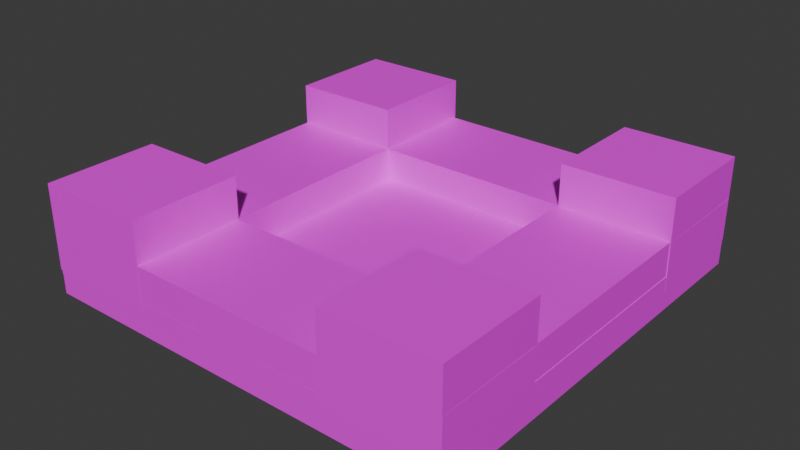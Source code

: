 # Source: 2Map-5.blend  (saved by Blender 5.2.44; exported with 4.5.12 LTS)
import bpy
from mathutils import Matrix  # noqa: F401  (used for matrix-valued properties, if any)

bpy.ops.wm.read_factory_settings(use_empty=True)
scene = bpy.context.scene
scene.name = 'Scene'

# ---- collections
col_collection = bpy.data.collections.new('Collection'); scene.collection.children.link(col_collection)

# ---- images (referenced by path relative to the original .blend; pixels are not part of the script)
import os
ASSET_DIR = os.environ.get("B2B_ASSET_DIR", "")  # directory of the original .blend (textures are referenced by path, not embedded)
HERE = os.path.dirname(os.path.abspath(__file__))  # packed textures are extracted next to this script under _unpacked/

def load_image(name, relpath, width, height, colorspace="sRGB"):
    """Load a texture the original file referenced (path relative to the .blend, or extracted next to this script)."""
    p = next((c for c in (os.path.join(HERE, relpath), os.path.join(ASSET_DIR, relpath)) if relpath and os.path.exists(c)), "")
    if p:
        img = bpy.data.images.load(p, check_existing=True)
        img.name = name
    else:  # same state as the original file: an image datablock whose file is absent (Cycles renders it pink)
        img = bpy.data.images.new(name, width, height)
        img.source = "FILE"
        img.filepath = "//" + (relpath or name)
    img.colorspace_settings.name = colorspace
    return img
img_testmap9body_png_001 = load_image('TestMap9Body.png.001', 'TestMap9Body.png', 1024, 1024, 'sRGB')

# ---- materials (node trees are filled in below, after node groups)
mat_material = bpy.data.materials.new('Material')
mat_material.alpha_threshold = 0.0
mat_material.use_backface_culling_lightprobe_volume = False
mat_material.roughness = 0.5
mat_material.line_color = (0.0, 0.0, 0.0, 1.0)

# ---- material node trees
mat_material.use_nodes = True; mat_material.node_tree.nodes.clear()
_N = mat_material.node_tree.nodes; _L = mat_material.node_tree.links
n0 = _N.new('ShaderNodeOutputMaterial'); n0.name = 'Material Output'; n0.location = (300, 300)
n1 = _N.new('ShaderNodeBsdfPrincipled'); n1.name = 'Principled BSDF'; n1.location = (10, 300)
n1.inputs[3].default_value = 1.45
n2 = _N.new('ShaderNodeTexImage'); n2.name = '画像テクスチャ'; n2.location = (-280, 280)
n2.image = img_testmap9body_png_001
_L.new(n1.outputs[0], n0.inputs[0])
_L.new(n2.outputs[0], n1.inputs[0])
n0.is_active_output = True

# ---- world
world_world = bpy.data.worlds.new('World'); scene.world = world_world
world_world.use_nodes = True; world_world.node_tree.nodes.clear()
_N = world_world.node_tree.nodes; _L = world_world.node_tree.links
n0 = _N.new('ShaderNodeOutputWorld'); n0.name = 'World Output'; n0.location = (300, 300)
n1 = _N.new('ShaderNodeBackground'); n1.name = 'Background'; n1.location = (10, 300)
n1.inputs[0].default_value = (0.05088, 0.05088, 0.05088, 1.0)
_L.new(n1.outputs[0], n0.inputs[0])
n0.is_active_output = True
world_world.color = (0.05088, 0.05088, 0.05088)
world_world.sun_shadow_jitter_overblur = 0.0

# ---- meshes
me_cube = bpy.data.meshes.new('Cube')
me_cube.from_pydata([(40.29, 40.04, -2.909), (40.29, 40.04, -9.346), (40.29, -40.04, -2.909), (40.29, -40.04, -9.346), (-39.79, 40.04, -2.909), (-39.79, 40.04, -9.346), (-39.79, -40.04, -2.909), (-39.79, -40.04, -9.346)], [], [(0, 4, 6, 2), (3, 2, 6, 7), (7, 6, 4, 5), (5, 1, 3, 7), (1, 0, 2, 3), (5, 4, 0, 1)])
_uv = me_cube.uv_layers.new(name='UVMap')
_uv.uv.foreach_set('vector', [0.03255, 0.9736, 0.03255, 0.4745, 0.5316, 0.4745, 0.5316, 0.9736, 0.3962, 0.1396, 0.4786, 0.1396, 0.4786, 0.2705, 0.3962, 0.2705, 0.1333, 0.233, 0.2497, 0.233, 0.2497, 0.3245, 0.1333, 0.3245, 0.1525, 0.3934, 0.1525, 0.05143, 0.4934, 0.05143, 0.4934, 0.3934, 0.2558, 0.2579, 0.2558, 0.1414, 0.3459, 0.1414, 0.3459, 0.2579, 0.4174, 0.3331, 0.3013, 0.3331, 0.3013, 0.07703, 0.4174, 0.07703])
me_cube.materials.append(mat_material)
me_cube.use_mirror_vertex_groups = False
me_cube.update()
me_cube_004 = bpy.data.meshes.new('Cube.004')
me_cube_004.from_pydata([(-18.82, 19.22, 7.796), (-18.82, 19.22, -8.055), (-39.77, 18.97, 7.796), (-39.77, 18.97, -8.055), (-18.84, 40.3, 7.796), (-18.84, 40.3, -8.055), (-39.79, 40.05, 7.796), (-39.79, 40.05, -8.055)], [], [(0, 4, 6, 2), (3, 2, 6, 7), (7, 6, 4, 5), (5, 1, 3, 7), (1, 0, 2, 3), (5, 4, 0, 1)])
_uv = me_cube_004.uv_layers.new(name='UVMap')
_uv.uv.foreach_set('vector', [0.1167, 0.8736, 0.1167, 0.6193, 0.4809, 0.6193, 0.4809, 0.8736, 0.1221, 0.08519, 0.2044, 0.08519, 0.2044, 0.3222, 0.1221, 0.3222, 0.1996, 0.1449, 0.3175, 0.1449, 0.3175, 0.3749, 0.1996, 0.3749, 0.1436, 0.3117, 0.1436, 0.09456, 0.3311, 0.09456, 0.3311, 0.3117, 0.1372, 0.08144, 0.2367, 0.08144, 0.2367, 0.3032, 0.1372, 0.3032, 0.1959, 0.09081, 0.3785, 0.09081, 0.3785, 0.3095, 0.1959, 0.3095])
me_cube_004.materials.append(mat_material)
me_cube_004.use_mirror_vertex_groups = False
me_cube_004.update()
me_cube_005 = bpy.data.meshes.new('Cube.005')
me_cube_005.from_pydata([(40.31, 19.22, 7.796), (40.31, 19.22, -8.055), (19.36, 18.97, 7.796), (19.36, 18.97, -8.055), (40.29, 40.3, 7.796), (40.29, 40.3, -8.055), (19.33, 40.05, 7.796), (19.33, 40.05, -8.055)], [], [(0, 4, 6, 2), (3, 2, 6, 7), (7, 6, 4, 5), (5, 1, 3, 7), (1, 0, 2, 3), (5, 4, 0, 1)])
_uv = me_cube_005.uv_layers.new(name='UVMap')
_uv.uv.foreach_set('vector', [0.1167, 0.8736, 0.1167, 0.6193, 0.4809, 0.6193, 0.4809, 0.8736, 0.1221, 0.08519, 0.2044, 0.08519, 0.2044, 0.3222, 0.1221, 0.3222, 0.1996, 0.1449, 0.3175, 0.1449, 0.3175, 0.3749, 0.1996, 0.3749, 0.1436, 0.3117, 0.1436, 0.09456, 0.3311, 0.09456, 0.3311, 0.3117, 0.1372, 0.08144, 0.2367, 0.08144, 0.2367, 0.3032, 0.1372, 0.3032, 0.1959, 0.09081, 0.3785, 0.09081, 0.3785, 0.3095, 0.1959, 0.3095])
me_cube_005.materials.append(mat_material)
me_cube_005.use_mirror_vertex_groups = False
me_cube_005.update()
me_cube_008 = bpy.data.meshes.new('Cube.008')
me_cube_008.from_pydata([(40.32, -19.26, 3.042), (40.32, -19.26, -5.933), (40.32, -40.03, 3.042), (40.32, -40.03, -5.933), (-39.92, -19.26, 3.042), (-39.92, -19.26, -5.933), (-39.92, -40.03, 3.042), (-39.92, -40.03, -5.933)], [], [(0, 4, 6, 2), (3, 2, 6, 7), (7, 6, 4, 5), (5, 1, 3, 7), (1, 0, 2, 3), (5, 4, 0, 1)])
_uv = me_cube_008.uv_layers.new(name='UVMap')
_uv.uv.foreach_set('vector', [0.1458, 0.984, 0.1458, 0.5058, 0.2998, 0.5058, 0.2998, 0.984, 0.181, 0.1521, 0.323, 0.1521, 0.323, 0.2416, 0.181, 0.2416, 0.2023, 0.1508, 0.4055, 0.1508, 0.4055, 0.2999, 0.2023, 0.2999, 0.1346, 0.1346, 0.3576, 0.1346, 0.3576, 0.394, 0.1346, 0.394, 0.1311, 0.2425, 0.3027, 0.2425, 0.3027, 0.3361, 0.1311, 0.3361, 0.1142, 0.3597, 0.1142, 0.2569, 0.3388, 0.2569, 0.3388, 0.3597])
me_cube_008.materials.append(mat_material)
me_cube_008.use_mirror_vertex_groups = False
me_cube_008.update()
me_cube_009 = bpy.data.meshes.new('Cube.009')
me_cube_009.from_pydata([(40.31, -40.05, 7.796), (40.31, -40.05, -8.055), (19.36, -40.3, 7.796), (19.36, -40.3, -8.055), (40.29, -18.97, 7.796), (40.29, -18.97, -8.055), (19.33, -19.22, 7.796), (19.33, -19.22, -8.055)], [], [(0, 4, 6, 2), (3, 2, 6, 7), (7, 6, 4, 5), (5, 1, 3, 7), (1, 0, 2, 3), (5, 4, 0, 1)])
_uv = me_cube_009.uv_layers.new(name='UVMap')
_uv.uv.foreach_set('vector', [0.1167, 0.8736, 0.1167, 0.6193, 0.4809, 0.6193, 0.4809, 0.8736, 0.1221, 0.08519, 0.2044, 0.08519, 0.2044, 0.3222, 0.1221, 0.3222, 0.1996, 0.1449, 0.3175, 0.1449, 0.3175, 0.3749, 0.1996, 0.3749, 0.1436, 0.3117, 0.1436, 0.09456, 0.3311, 0.09456, 0.3311, 0.3117, 0.1372, 0.08144, 0.2367, 0.08144, 0.2367, 0.3032, 0.1372, 0.3032, 0.1959, 0.09081, 0.3785, 0.09081, 0.3785, 0.3095, 0.1959, 0.3095])
me_cube_009.materials.append(mat_material)
me_cube_009.use_mirror_vertex_groups = False
me_cube_009.update()
me_cube_011 = bpy.data.meshes.new('Cube.011')
me_cube_011.from_pydata([(-18.82, -40.05, 7.796), (-18.82, -40.05, -8.055), (-39.77, -40.3, 7.796), (-39.77, -40.3, -8.055), (-18.84, -18.97, 7.796), (-18.84, -18.97, -8.055), (-39.79, -19.22, 7.796), (-39.79, -19.22, -8.055)], [], [(0, 4, 6, 2), (3, 2, 6, 7), (7, 6, 4, 5), (5, 1, 3, 7), (1, 0, 2, 3), (5, 4, 0, 1)])
_uv = me_cube_011.uv_layers.new(name='UVMap')
_uv.uv.foreach_set('vector', [0.1167, 0.8736, 0.1167, 0.6193, 0.4809, 0.6193, 0.4809, 0.8736, 0.1221, 0.08519, 0.2044, 0.08519, 0.2044, 0.3222, 0.1221, 0.3222, 0.1996, 0.1449, 0.3175, 0.1449, 0.3175, 0.3749, 0.1996, 0.3749, 0.1436, 0.3117, 0.1436, 0.09456, 0.3311, 0.09456, 0.3311, 0.3117, 0.1372, 0.08144, 0.2367, 0.08144, 0.2367, 0.3032, 0.1372, 0.3032, 0.1959, 0.09081, 0.3785, 0.09081, 0.3785, 0.3095, 0.1959, 0.3095])
me_cube_011.materials.append(mat_material)
me_cube_011.use_mirror_vertex_groups = False
me_cube_011.update()
me_cube_002 = bpy.data.meshes.new('Cube.002')
me_cube_002.from_pydata([(40.32, 40.04, 3.042), (40.32, 40.04, -5.933), (40.32, 19.27, 3.042), (40.32, 19.27, -5.933), (-39.92, 40.04, 3.042), (-39.92, 40.04, -5.933), (-39.92, 19.27, 3.042), (-39.92, 19.27, -5.933)], [], [(0, 4, 6, 2), (3, 2, 6, 7), (7, 6, 4, 5), (5, 1, 3, 7), (1, 0, 2, 3), (5, 4, 0, 1)])
_uv = me_cube_002.uv_layers.new(name='UVMap')
_uv.uv.foreach_set('vector', [0.1458, 0.984, 0.1458, 0.5058, 0.2998, 0.5058, 0.2998, 0.984, 0.181, 0.1521, 0.323, 0.1521, 0.323, 0.2416, 0.181, 0.2416, 0.2023, 0.1508, 0.4055, 0.1508, 0.4055, 0.2999, 0.2023, 0.2999, 0.1346, 0.1346, 0.3576, 0.1346, 0.3576, 0.394, 0.1346, 0.394, 0.1311, 0.2425, 0.3027, 0.2425, 0.3027, 0.3361, 0.1311, 0.3361, 0.1142, 0.3597, 0.1142, 0.2569, 0.3388, 0.2569, 0.3388, 0.3597])
me_cube_002.materials.append(mat_material)
me_cube_002.use_mirror_vertex_groups = False
me_cube_002.update()
me_cube_003 = bpy.data.meshes.new('Cube.003')
me_cube_003.from_pydata([(-18.82, -19.04, -0.03903), (-18.82, -19.04, -8.055), (-39.77, -19.3, -0.03903), (-39.77, -19.3, -8.055), (-18.84, 20.11, -0.03903), (-18.84, 20.11, -8.055), (-39.79, 19.85, -0.03903), (-39.79, 19.85, -8.055)], [], [(0, 4, 6, 2), (3, 2, 6, 7), (7, 6, 4, 5), (5, 1, 3, 7), (1, 0, 2, 3), (5, 4, 0, 1)])
_uv = me_cube_003.uv_layers.new(name='UVMap')
_uv.uv.foreach_set('vector', [0.2095, 0.9148, 0.2095, 0.5781, 0.3881, 0.5781, 0.3881, 0.9148, 0.1221, 0.08519, 0.2044, 0.08519, 0.2044, 0.3222, 0.1221, 0.3222, 0.1996, 0.1449, 0.3175, 0.1449, 0.3175, 0.3749, 0.1996, 0.3749, 0.1436, 0.3117, 0.1436, 0.09456, 0.3311, 0.09456, 0.3311, 0.3117, 0.1372, 0.08144, 0.2367, 0.08144, 0.2367, 0.3032, 0.1372, 0.3032, 0.1959, 0.09081, 0.3785, 0.09081, 0.3785, 0.3095, 0.1959, 0.3095])
me_cube_003.materials.append(mat_material)
me_cube_003.use_mirror_vertex_groups = False
me_cube_003.update()
me_cube_006 = bpy.data.meshes.new('Cube.006')
me_cube_006.from_pydata([(40.22, -19.04, -0.03903), (40.22, -19.04, -8.055), (19.26, -19.3, -0.03903), (19.26, -19.3, -8.055), (40.2, 20.11, -0.03903), (40.2, 20.11, -8.055), (19.24, 19.85, -0.03903), (19.24, 19.85, -8.055)], [], [(0, 4, 6, 2), (3, 2, 6, 7), (7, 6, 4, 5), (5, 1, 3, 7), (1, 0, 2, 3), (5, 4, 0, 1)])
_uv = me_cube_006.uv_layers.new(name='UVMap')
_uv.uv.foreach_set('vector', [0.2039, 0.9192, 0.2039, 0.5737, 0.3938, 0.5737, 0.3938, 0.9192, 0.1221, 0.08519, 0.2044, 0.08519, 0.2044, 0.3222, 0.1221, 0.3222, 0.1996, 0.1449, 0.3175, 0.1449, 0.3175, 0.3749, 0.1996, 0.3749, 0.1436, 0.3117, 0.1436, 0.09456, 0.3311, 0.09456, 0.3311, 0.3117, 0.1372, 0.08144, 0.2367, 0.08144, 0.2367, 0.3032, 0.1372, 0.3032, 0.1959, 0.09081, 0.3785, 0.09081, 0.3785, 0.3095, 0.1959, 0.3095])
me_cube_006.materials.append(mat_material)
me_cube_006.use_mirror_vertex_groups = False
me_cube_006.update()
arm_camerapos = bpy.data.armatures.new('cameraPos')  # bones are not reproduced
arm_objectitempos = bpy.data.armatures.new('objectItemPos')  # bones are not reproduced
arm_playerpos = bpy.data.armatures.new('playerPos')  # bones are not reproduced
arm_mapcenter = bpy.data.armatures.new('mapCenter')  # bones are not reproduced
arm_coinpos = bpy.data.armatures.new('coinPos')  # bones are not reproduced
arm_x = bpy.data.armatures.new('アーマチュア')  # bones are not reproduced

# ---- objects
ob_map1body = bpy.data.objects.new('map1Body', me_cube)
ob_1camerapos = bpy.data.objects.new('1cameraPos', arm_camerapos)
ob_5objectitempos = bpy.data.objects.new('5objectItemPos', arm_objectitempos)
ob_3playerpos = bpy.data.objects.new('3playerPos', arm_playerpos)
ob_2mapcenter = bpy.data.objects.new('2mapCenter', arm_mapcenter)
ob_6coinpos = bpy.data.objects.new('6CoinPos', arm_coinpos)
ob_4itempos = bpy.data.objects.new('4itemPos', arm_x)
ob_map1body_002 = bpy.data.objects.new('map1Body.002', me_cube_004)
ob_map1body_003 = bpy.data.objects.new('map1Body.003', me_cube_005)
ob_map1body_001 = bpy.data.objects.new('map1Body.001', me_cube_008)
ob_map1body_005 = bpy.data.objects.new('map1Body.005', me_cube_009)
ob_map1body_004 = bpy.data.objects.new('map1Body.004', me_cube_011)
ob_map1body_007 = bpy.data.objects.new('map1Body.007', me_cube_002)
ob_map1body_008 = bpy.data.objects.new('map1Body.008', me_cube_003)
ob_map1body_009 = bpy.data.objects.new('map1Body.009', me_cube_006)

# ---- transforms, parenting, visibility, modifiers, constraints
ob_map1body.location = (0.0, 0.0, 0.0)
ob_map1body.lock_rotations_4d = False
ob_map1body.empty_display_type = 'ARROWS'
ob_map1body.lineart.crease_threshold = 0.0
ob_1camerapos.location = (0.0, 0.0, 0.0)
ob_5objectitempos.location = (0.0, 0.0, 0.0)
ob_3playerpos.location = (0.0, 0.0, 0.0)
ob_2mapcenter.location = (0.0, 0.0, 0.0)
ob_6coinpos.location = (0.0, 0.0, 0.0)
ob_4itempos.location = (0.0, 0.0, 0.0)
ob_map1body_002.location = (0.0, 0.0, 3.402)
ob_map1body_002.lock_rotations_4d = False
ob_map1body_002.empty_display_type = 'ARROWS'
ob_map1body_002.lineart.crease_threshold = 0.0
ob_map1body_003.location = (0.0, 0.0, 3.402)
ob_map1body_003.lock_rotations_4d = False
ob_map1body_003.empty_display_type = 'ARROWS'
ob_map1body_003.lineart.crease_threshold = 0.0
ob_map1body_001.location = (0.0, 0.0, 0.2878)
ob_map1body_001.lock_rotations_4d = False
ob_map1body_001.empty_display_type = 'ARROWS'
ob_map1body_001.lineart.crease_threshold = 0.0
ob_map1body_005.location = (0.0, 0.0, 3.402)
ob_map1body_005.lock_rotations_4d = False
ob_map1body_005.empty_display_type = 'ARROWS'
ob_map1body_005.lineart.crease_threshold = 0.0
ob_map1body_004.location = (0.0, 0.0, 3.402)
ob_map1body_004.lock_rotations_4d = False
ob_map1body_004.empty_display_type = 'ARROWS'
ob_map1body_004.lineart.crease_threshold = 0.0
ob_map1body_007.location = (0.0, 0.0, 0.2878)
ob_map1body_007.lock_rotations_4d = False
ob_map1body_007.empty_display_type = 'ARROWS'
ob_map1body_007.lineart.crease_threshold = 0.0
ob_map1body_008.location = (0.0, 0.0, 3.402)
ob_map1body_008.lock_rotations_4d = False
ob_map1body_008.empty_display_type = 'ARROWS'
ob_map1body_008.lineart.crease_threshold = 0.0
ob_map1body_009.location = (0.0, 0.0, 3.402)
ob_map1body_009.lock_rotations_4d = False
ob_map1body_009.empty_display_type = 'ARROWS'
ob_map1body_009.lineart.crease_threshold = 0.0

# ---- collection membership
col_collection.objects.link(ob_map1body)
col_collection.objects.link(ob_1camerapos)
col_collection.objects.link(ob_5objectitempos)
col_collection.objects.link(ob_3playerpos)
col_collection.objects.link(ob_2mapcenter)
col_collection.objects.link(ob_6coinpos)
col_collection.objects.link(ob_4itempos)
col_collection.objects.link(ob_map1body_002)
col_collection.objects.link(ob_map1body_003)
col_collection.objects.link(ob_map1body_001)
col_collection.objects.link(ob_map1body_005)
col_collection.objects.link(ob_map1body_004)
col_collection.objects.link(ob_map1body_007)
col_collection.objects.link(ob_map1body_008)
col_collection.objects.link(ob_map1body_009)

# ---- scene / render settings (as saved in the file)
scene.frame_start = 1; scene.frame_end = 250; scene.frame_set(20)
scene.render.engine = 'BLENDER_EEVEE_NEXT'
scene.render.bake_bias = 0.0
scene.render.bake_samples = 0
scene.eevee.fast_gi_thickness_far = 0.0
bpy.context.view_layer.update()

# ---- added for rendering (the .blend has no active camera and no usable light): camera, sun
cam_auto = bpy.data.cameras.new('AutoCamera')
cam_auto.lens = 50.0
cam_auto.sensor_width = 36.0
cam_auto.clip_end = 1876.66
ob_auto_camera = bpy.data.objects.new('AutoCamera', cam_auto)
scene.collection.objects.link(ob_auto_camera)
ob_auto_camera.location = (107.131, -128.319, 86.4717)
ob_auto_camera.rotation_euler = (1.09748, -7.21219e-08, 0.694738)
scene.camera = ob_auto_camera
light_auto_sun = bpy.data.lights.new('AutoSun', 'SUN')
light_auto_sun.energy = 3.0
light_auto_sun.angle = 0.0523599
ob_auto_sun = bpy.data.objects.new('AutoSun', light_auto_sun)
scene.collection.objects.link(ob_auto_sun)
ob_auto_sun.rotation_euler = (0.872665, 0.174533, 0.523599)
bpy.context.view_layer.update()
